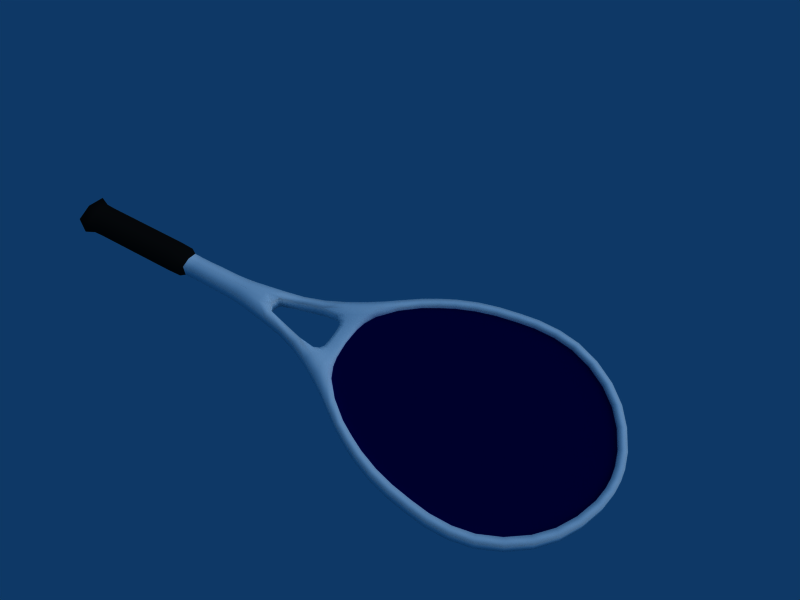 # Source: requeteTOON.blend  (saved by Blender 2.49.2; exported with 4.5.12 LTS)
import bpy
from mathutils import Matrix  # noqa: F401  (used for matrix-valued properties, if any)

bpy.ops.wm.read_factory_settings(use_empty=True)
scene = bpy.context.scene
scene.name = 'Scene'

# ---- collections
col_collection_1 = bpy.data.collections.new('Collection 1'); scene.collection.children.link(col_collection_1)

# ---- materials (node trees are filled in below, after node groups)
mat_rqt_corpo = bpy.data.materials.new('rqt_corpo')
mat_rqt_corpo.alpha_threshold = 0.0
mat_rqt_corpo.diffuse_color = (1.0, 1.0, 1.0, 1.0)
mat_rqt_corpo.roughness = 0.5
mat_rqt_corpo.specular_intensity = 1.0
mat_rqt_corpo.line_color = (0.0, 0.0, 0.0, 1.0)
mat_rqt_cabo = bpy.data.materials.new('rqt_cabo')
mat_rqt_cabo.alpha_threshold = 0.0
mat_rqt_cabo.diffuse_color = (0.0593, 0.0593, 0.0593, 1.0)
mat_rqt_cabo.roughness = 0.5
mat_rqt_cabo.specular_intensity = 0.0
mat_rqt_cabo.line_color = (0.0, 0.0, 0.0, 1.0)
mat_rqt_rede = bpy.data.materials.new('rqt_rede')
mat_rqt_rede.alpha_threshold = 0.0
mat_rqt_rede.preview_render_type = 'FLAT'
mat_rqt_rede.diffuse_color = (0.0, 0.01012, 0.2581, 1.0)
mat_rqt_rede.roughness = 0.5

# ---- material node trees

# ---- world
world_world = bpy.data.worlds.new('World'); scene.world = world_world
world_world.color = (0.05656, 0.2208, 0.4)
world_world.use_sun_shadow = False
world_world.sun_shadow_jitter_overblur = 0.0
world_world.cycles.sampling_method = 'MANUAL'
world_world.cycles.sample_map_resolution = 256

# ---- cameras
cam_camera = bpy.data.cameras.new('Camera')
cam_camera.passepartout_alpha = 0.2
cam_camera.clip_end = 100.0
cam_camera.lens = 35.0
cam_camera.ortho_scale = 7.314
cam_camera.show_passepartout = False
cam_camera.show_safe_areas = True
cam_camera.dof.focus_distance = 0.0
cam_camera.dof.aperture_fstop = 128.0

# ---- lights
light_spot_001 = bpy.data.lights.new('Spot.001', 'SUN')
light_spot_001.transmission_factor = 0.0
light_spot_001.cutoff_distance = 30.0
light_spot_001.angle = 1.571
light_spot_001.energy = 1.0
light_spot_001.shadow_buffer_clip_start = 1.001
light_spot_001.shadow_soft_size = 1.0
light_spot_001.shadow_cascade_max_distance = 1000.0
light_spot_001.cycles.use_multiple_importance_sampling = False

# ---- meshes
me_cube_001 = bpy.data.meshes.new('Cube.001')
me_cube_001.from_pydata([(-0.3742, -3.973, -0.259), (0.3742, -3.973, -0.259), (-0.3869, -3.559, -0.2596), (0.3869, -3.559, -0.2596), (-3.096e-07, -3.553, -0.3585), (-3.447e-07, -3.972, -0.3713), (-0.3742, -3.973, 0.259), (0.3742, -3.973, 0.259), (-0.3869, -3.559, 0.2596), (0.3869, -3.559, 0.2596), (-3.077e-07, -3.553, 0.3585), (-3.438e-07, -3.972, 0.3713), (-3.837e-07, -4.429, -0.3761), (-3.837e-07, -4.429, 0.3761), (-0.3783, -4.429, -0.2609), (0.3783, -4.429, -0.2609), (-0.3783, -4.429, 0.2609), (0.3783, -4.429, 0.2609), (-4.198e-07, -4.841, -0.3761), (-0.3928, -4.841, -0.2609), (0.3928, -4.841, -0.2609), (-0.3928, -4.841, 0.2609), (0.3928, -4.841, 0.2609), (-4.198e-07, -4.841, 0.3761), (-4.528e-07, -5.219, -0.3761), (-4.528e-07, -5.219, 0.3761), (-0.3986, -5.219, -0.2609), (0.3986, -5.219, -0.2609), (-0.3986, -5.219, 0.2609), (0.3986, -5.219, 0.2609), (-0.4034, -5.616, -0.2608), (0.4034, -5.616, -0.2608), (-4.877e-07, -5.618, -0.3756), (-0.4034, -5.616, 0.2608), (0.4034, -5.616, 0.2608), (-4.877e-07, -5.618, 0.3756), (-5.276e-07, -6.075, 0.378), (-5.276e-07, -6.075, -0.378), (-0.4291, -6.025, 0.2602), (0.4291, -6.025, 0.2602), (-0.4291, -6.025, -0.2602), (0.4291, -6.025, -0.2602), (-0.137, -6.523, -0.3755), (0.137, -6.523, -0.3755), (-0.4863, -6.498, -0.2599), (0.4863, -6.498, -0.2599), (-0.4863, -6.498, 0.2599), (0.4863, -6.498, 0.2599), (-0.137, -6.523, 0.3755), (0.137, -6.523, 0.3755), (-0.2243, -7.095, -0.3711), (0.2243, -7.095, -0.3711), (-0.2243, -7.095, 0.3711), (0.2243, -7.095, 0.3711), (-0.5852, -7.082, 0.2593), (0.5852, -7.082, 0.2593), (-0.5852, -7.082, -0.2593), (0.5852, -7.082, -0.2593), (-0.313, -7.694, -0.29), (0.313, -7.694, -0.29), (-0.6997, -7.719, -0.2557), (0.6997, -7.719, -0.2557), (-0.313, -7.694, 0.29), (0.313, -7.694, 0.29), (-0.6997, -7.719, 0.2557), (0.6997, -7.719, 0.2557), (-0.5298, -8.499, -0.2554), (0.5298, -8.499, -0.2554), (-0.5298, -8.499, 0.2554), (0.5298, -8.499, 0.2554), (-0.8592, -8.489, -0.2549), (0.8592, -8.489, -0.2549), (-0.8592, -8.489, 0.2549), (0.8592, -8.489, 0.2549), (-0.7796, -9.387, -0.2866), (0.7796, -9.387, -0.2866), (-1.123, -9.263, -0.2559), (1.123, -9.263, -0.2559), (-0.7796, -9.387, 0.2866), (0.7796, -9.387, 0.2866), (-1.123, -9.263, 0.256), (1.123, -9.263, 0.256), (-1.167, -10.17, -0.3625), (1.167, -10.17, -0.3625), (-1.167, -10.17, 0.3625), (1.167, -10.17, 0.3625), (-1.503, -10.05, -0.2596), (1.503, -10.05, -0.2596), (-1.503, -10.05, 0.2596), (1.503, -10.05, 0.2596), (-1.531, -10.8, -0.3666), (1.531, -10.8, -0.3666), (-1.894, -10.71, -0.2602), (1.894, -10.71, -0.2602), (-1.531, -10.8, 0.3666), (1.531, -10.8, 0.3666), (-1.894, -10.71, 0.2602), (1.894, -10.71, 0.2602), (-1.87, -11.32, -0.3625), (1.87, -11.32, -0.3625), (-1.87, -11.32, 0.3625), (1.87, -11.32, 0.3625), (-2.262, -11.27, -0.2596), (2.262, -11.27, -0.2596), (-2.262, -11.27, 0.2596), (2.262, -11.27, 0.2596), (-2.264, -11.89, -0.2866), (2.264, -11.89, -0.2866), (-2.669, -11.82, -0.2559), (2.669, -11.82, -0.2559), (-2.264, -11.89, 0.2866), (2.264, -11.89, 0.2866), (-2.669, -11.82, 0.256), (2.669, -11.82, 0.256), (-2.826, -12.59, -0.2552), (2.826, -12.59, -0.2552), (-2.826, -12.59, 0.2552), (2.826, -12.59, 0.2552), (-3.13, -12.46, -0.2549), (3.13, -12.46, -0.2549), (-3.13, -12.46, 0.2549), (3.13, -12.46, 0.2549), (-3.166, -13.16, -0.2548), (3.166, -13.16, -0.2548), (-3.477, -13.05, -0.2548), (3.477, -13.05, -0.2548), (-3.166, -13.16, 0.2548), (3.166, -13.16, 0.2548), (-3.477, -13.05, 0.2548), (3.477, -13.05, 0.2548), (-3.473, -13.74, -0.2548), (3.473, -13.74, -0.2548), (-3.473, -13.74, 0.2548), (3.473, -13.74, 0.2548), (-3.788, -13.65, -0.2548), (3.788, -13.65, -0.2548), (-3.788, -13.65, 0.2548), (3.788, -13.65, 0.2548), (-3.772, -14.49, -0.2548), (3.772, -14.49, -0.2548), (-4.095, -14.43, -0.2548), (4.095, -14.43, -0.2548), (-3.772, -14.49, 0.2548), (3.772, -14.49, 0.2548), (-4.095, -14.43, 0.2548), (4.095, -14.43, 0.2548), (-3.982, -15.25, -0.2548), (3.982, -15.25, -0.2548), (-3.982, -15.25, 0.2548), (3.982, -15.25, 0.2548), (-4.309, -15.23, -0.2548), (4.309, -15.23, -0.2548), (-4.309, -15.23, 0.2548), (4.309, -15.23, 0.2548), (-4.127, -16.07, -0.2548), (4.127, -16.07, -0.2548), (-4.454, -16.08, -0.2548), (4.454, -16.08, -0.2548), (-4.127, -16.07, 0.2548), (4.127, -16.07, 0.2548), (-4.454, -16.08, 0.2548), (4.454, -16.08, 0.2548), (-4.218, -16.79, -0.2548), (4.218, -16.79, -0.2548), (-4.218, -16.79, 0.2548), (4.218, -16.79, 0.2548), (-4.544, -16.81, -0.2548), (4.544, -16.81, -0.2548), (-4.544, -16.81, 0.2548), (4.544, -16.81, 0.2548), (-4.206, -17.6, -0.2548), (4.206, -17.6, -0.2548), (-4.524, -17.67, -0.2548), (4.524, -17.67, -0.2548), (-4.206, -17.6, 0.2548), (4.206, -17.6, 0.2548), (-4.524, -17.67, 0.2548), (4.524, -17.67, 0.2548), (-4.055, -18.39, -0.2548), (4.055, -18.39, -0.2548), (-4.055, -18.39, 0.2548), (4.055, -18.39, 0.2548), (-4.355, -18.52, -0.2548), (4.355, -18.52, -0.2548), (-4.355, -18.52, 0.2548), (4.355, -18.52, 0.2548), (-3.699, -19.21, -0.2548), (3.699, -19.21, -0.2548), (-3.964, -19.4, -0.2548), (3.964, -19.4, -0.2548), (-3.699, -19.21, 0.2548), (3.699, -19.21, 0.2548), (-3.964, -19.4, 0.2548), (3.964, -19.4, 0.2548), (-3.179, -19.96, 0.2548), (3.179, -19.96, 0.2548), (-3.179, -19.96, -0.2548), (3.179, -19.96, -0.2548), (-3.401, -20.2, -0.2548), (3.401, -20.2, -0.2548), (-3.401, -20.2, 0.2548), (3.401, -20.2, 0.2548), (-2.568, -20.55, -0.2548), (2.568, -20.55, -0.2548), (-2.736, -20.83, -0.2548), (2.736, -20.83, -0.2548), (-2.568, -20.55, 0.2548), (2.568, -20.55, 0.2548), (-2.736, -20.83, 0.2548), (2.736, -20.83, 0.2548), (-1.861, -21.0, -0.2548), (1.861, -21.0, -0.2548), (-1.861, -21.0, 0.2548), (1.861, -21.0, 0.2548), (-1.975, -21.3, -0.2548), (1.975, -21.3, -0.2548), (-1.975, -21.3, 0.2548), (1.975, -21.3, 0.2548), (-1.057, -21.33, -0.2548), (1.057, -21.33, -0.2548), (-1.115, -21.65, -0.2548), (1.115, -21.65, -0.2548), (-1.057, -21.33, 0.2548), (1.057, -21.33, 0.2548), (-1.115, -21.65, 0.2548), (1.115, -21.65, 0.2548), (-0.4548, -21.46, 0.2548), (0.4548, -21.46, 0.2548), (-0.4548, -21.46, -0.2548), (0.4548, -21.46, -0.2548), (-0.471, -21.79, -0.2548), (0.471, -21.79, -0.2548), (-0.471, -21.79, 0.2548), (0.471, -21.79, 0.2548), (-1.876e-06, -21.49, -0.2548), (-1.904e-06, -21.82, -0.2548), (-1.876e-06, -21.49, 0.2548), (-1.904e-06, -21.82, 0.2548), (-1.569, -11.29, -0.2009), (1.569, -11.29, -0.2009), (-1.569, -11.29, 0.2009), (1.569, -11.29, 0.2009), (-1.387, -11.03, 0.2932), (1.387, -11.03, 0.2932), (-1.387, -11.03, -0.2932), (1.387, -11.03, -0.2932), (-1.194, -10.72, -0.2977), (1.194, -10.72, -0.2977), (-1.194, -10.72, 0.2977), (1.194, -10.72, 0.2977), (-0.9915, -10.36, 0.2932), (0.9915, -10.36, 0.2932), (-0.9915, -10.36, -0.2932), (0.9915, -10.36, -0.2932), (-0.8252, -10.01, -0.2009), (0.8252, -10.01, -0.2009), (-0.8252, -10.01, 0.2009), (0.8252, -10.01, 0.2009), (-0.7012, -10.22, -0.1459), (0.7012, -10.22, -0.1459), (-0.7012, -10.22, 0.1459), (0.7012, -10.22, 0.1459), (-0.7821, -10.44, 0.2136), (0.7821, -10.44, 0.2136), (-0.7821, -10.44, -0.2136), (0.7821, -10.44, -0.2136), (-0.8887, -10.68, -0.217), (0.8887, -10.68, -0.217), (-0.8887, -10.68, 0.217), (0.8887, -10.68, 0.217), (-0.9944, -10.89, 0.2136), (0.9944, -10.89, 0.2136), (-0.9944, -10.89, -0.2136), (0.9944, -10.89, -0.2136), (-1.095, -11.07, -0.1459), (1.095, -11.07, -0.1459), (-1.095, -11.07, 0.1459), (1.095, -11.07, 0.1459), (-0.7231, -10.98, -0.1118), (0.7231, -10.98, -0.1118), (-0.7231, -10.98, 0.1118), (0.7231, -10.98, 0.1118), (-0.6701, -10.84, 0.1636), (0.6701, -10.84, 0.1636), (-0.6701, -10.84, -0.1636), (0.6701, -10.84, -0.1636), (-0.6169, -10.67, -0.1662), (0.6169, -10.67, -0.1662), (-0.6169, -10.67, 0.1662), (0.6169, -10.67, 0.1662), (-0.5665, -10.48, 0.1636), (0.5665, -10.48, 0.1636), (-0.5665, -10.48, -0.1636), (0.5665, -10.48, -0.1636), (-0.5333, -10.3, -0.1118), (0.5333, -10.3, -0.1118), (-0.5333, -10.3, 0.1118), (0.5333, -10.3, 0.1118), (-0.3008, -10.32, -0.09975), (0.3008, -10.32, -0.09975), (-0.3008, -10.32, 0.09975), (0.3008, -10.32, 0.09975), (-0.2992, -10.48, 0.1461), (0.2992, -10.48, 0.1461), (-0.2992, -10.48, -0.1461), (0.2992, -10.48, -0.1461), (-0.3077, -10.65, -0.1484), (0.3077, -10.65, -0.1484), (-0.3077, -10.65, 0.1484), (0.3077, -10.65, 0.1484), (-0.3215, -10.81, 0.1461), (0.3215, -10.81, 0.1461), (-0.3215, -10.81, -0.1461), (0.3215, -10.81, -0.1461), (-0.3386, -10.95, -0.09975), (0.3386, -10.95, -0.09975), (-0.3386, -10.95, 0.09975), (0.3386, -10.95, 0.09975), (-9.517e-07, -10.93, 0.09807), (-9.517e-07, -10.93, -0.09807), (-9.402e-07, -10.79, 0.1437), (-9.402e-07, -10.79, -0.1437), (-9.271e-07, -10.64, -0.1459), (-9.271e-07, -10.64, 0.1459), (-9.125e-07, -10.48, 0.1437), (-9.125e-07, -10.48, -0.1437), (-8.993e-07, -10.33, -0.09807), (-8.993e-07, -10.33, 0.09807), (-6.594e-07, -7.582, -0.2592), (-6.594e-07, -7.582, 0.2592), (-6.224e-07, -7.158, 0.3761), (-6.224e-07, -7.158, -0.3761), (-5.73e-07, -6.594, -0.3816), (-5.73e-07, -6.594, 0.3816), (-5.495e-07, -6.324, 0.382), (-5.495e-07, -6.324, -0.382), (0.492, -3.36, -0.3285), (0.492, -3.36, 0.3285), (-0.492, -3.36, -0.3285), (-0.492, -3.36, 0.3285), (-2.932e-07, -3.353, 0.4507), (-2.95e-07, -3.353, -0.4507), (-0.5102, -2.787, -0.3406), (-2.449e-07, -2.78, -0.4673), (0.5102, -2.787, -0.3406), (-0.5102, -2.787, 0.3406), (-2.43e-07, -2.78, 0.4673), (0.5102, -2.787, 0.3406), (0.5103, -2.131, 0.3407), (0.5103, -2.131, -0.3407), (-0.5103, -2.131, 0.3407), (-0.5103, -2.131, -0.3407), (-1.857e-07, -2.124, 0.4674), (-1.857e-07, -2.124, -0.4674), (-0.5103, -1.454, -0.3407), (-1.265e-07, -1.447, -0.4674), (0.5103, -1.454, -0.3407), (-1.265e-07, -1.447, 0.4674), (-0.5103, -1.454, 0.3407), (0.5103, -1.454, 0.3407), (0.5103, -0.7566, -0.3407), (0.5103, -0.7566, 0.3407), (-0.5103, -0.7566, -0.3407), (-0.5103, -0.7566, 0.3407), (-6.552e-08, -0.7495, 0.4674), (-6.552e-08, -0.7495, -0.4674), (-0.5103, -0.007063, -0.3407), (0.0, 0.0, -0.4674), (0.5103, -0.007063, -0.3407), (-0.5103, -0.007063, 0.3407), (0.0, 0.0, 0.4674), (0.5103, -0.007063, 0.3407), (0.5103, 0.7467, -0.3407), (0.5103, 0.7467, 0.3407), (-0.5103, 0.7467, -0.3407), (-0.5103, 0.7467, 0.3407), (6.59e-08, 0.7538, 0.4674), (6.59e-08, 0.7538, -0.4674), (-0.5228, 1.123, -0.3506), (9.865e-08, 1.13, -0.4884), (0.5228, 1.123, -0.3506), (-0.5228, 1.123, 0.3506), (9.679e-08, 1.13, 0.4884), (0.5228, 1.123, 0.3506), (0.6792, 1.515, -0.3957), (0.6792, 1.515, 0.3957), (-0.6792, 1.515, -0.3957), (-0.6792, 1.515, 0.3957), (1.382e-07, 1.586, 0.5211), (1.403e-07, 1.586, -0.5211)], [], [(0, 2, 4, 5), (4, 3, 1, 5), (6, 11, 10, 8), (10, 11, 7, 9), (0, 6, 8, 2), (9, 7, 1, 3), (6, 0, 14, 16), (15, 1, 7, 17), (11, 6, 16, 13), (17, 7, 11, 13), (0, 5, 12, 14), (12, 5, 1, 15), (14, 12, 18, 19), (18, 12, 15, 20), (13, 16, 21, 23), (22, 17, 13, 23), (16, 14, 19, 21), (20, 15, 17, 22), (21, 19, 26, 28), (27, 20, 22, 29), (23, 21, 28, 25), (29, 22, 23, 25), (19, 18, 24, 26), (24, 18, 20, 27), (26, 24, 32, 30), (32, 24, 27, 31), (25, 28, 33, 35), (34, 29, 25, 35), (28, 26, 30, 33), (31, 27, 29, 34), (33, 30, 40, 38), (41, 31, 34, 39), (35, 33, 38, 36), (39, 34, 35, 36), (30, 32, 37, 40), (37, 32, 31, 41), (40, 37, 42, 44), (43, 37, 41, 45), (36, 38, 46, 48), (47, 39, 36, 49), (38, 40, 44, 46), (45, 41, 39, 47), (46, 44, 56, 54), (57, 45, 47, 55), (48, 46, 54, 52), (55, 47, 49, 53), (44, 42, 50, 56), (51, 43, 45, 57), (56, 50, 58, 60), (59, 51, 57, 61), (52, 54, 64, 62), (65, 55, 53, 63), (54, 56, 60, 64), (61, 57, 55, 65), (58, 62, 68, 66), (69, 63, 59, 67), (64, 60, 70, 72), (71, 61, 65, 73), (62, 64, 72, 68), (73, 65, 63, 69), (60, 58, 66, 70), (67, 59, 61, 71), (70, 66, 74, 76), (75, 67, 71, 77), (68, 72, 80, 78), (81, 73, 69, 79), (72, 70, 76, 80), (77, 71, 73, 81), (66, 68, 78, 74), (79, 69, 67, 75), (80, 76, 86, 88), (87, 77, 81, 89), (78, 80, 88, 84), (89, 81, 79, 85), (76, 74, 82, 86), (83, 75, 77, 87), (86, 82, 90, 92), (91, 83, 87, 93), (84, 88, 96, 94), (97, 89, 85, 95), (88, 86, 92, 96), (93, 87, 89, 97), (96, 92, 102, 104), (103, 93, 97, 105), (94, 96, 104, 100), (105, 97, 95, 101), (92, 90, 98, 102), (99, 91, 93, 103), (102, 98, 106, 108), (107, 99, 103, 109), (100, 104, 112, 110), (113, 105, 101, 111), (104, 102, 108, 112), (109, 103, 105, 113), (106, 110, 116, 114), (117, 111, 107, 115), (112, 108, 118, 120), (119, 109, 113, 121), (110, 112, 120, 116), (121, 113, 111, 117), (108, 106, 114, 118), (115, 107, 109, 119), (118, 114, 122, 124), (123, 115, 119, 125), (116, 120, 128, 126), (129, 121, 117, 127), (120, 118, 124, 128), (125, 119, 121, 129), (114, 116, 126, 122), (127, 117, 115, 123), (122, 126, 132, 130), (133, 127, 123, 131), (128, 124, 134, 136), (135, 125, 129, 137), (126, 128, 136, 132), (137, 129, 127, 133), (124, 122, 130, 134), (131, 123, 125, 135), (134, 130, 138, 140), (139, 131, 135, 141), (132, 136, 144, 142), (145, 137, 133, 143), (136, 134, 140, 144), (141, 135, 137, 145), (130, 132, 142, 138), (143, 133, 131, 139), (138, 142, 148, 146), (149, 143, 139, 147), (144, 140, 150, 152), (151, 141, 145, 153), (142, 144, 152, 148), (153, 145, 143, 149), (140, 138, 146, 150), (147, 139, 141, 151), (150, 146, 154, 156), (155, 147, 151, 157), (148, 152, 160, 158), (161, 153, 149, 159), (152, 150, 156, 160), (157, 151, 153, 161), (146, 148, 158, 154), (159, 149, 147, 155), (154, 158, 164, 162), (165, 159, 155, 163), (160, 156, 166, 168), (167, 157, 161, 169), (158, 160, 168, 164), (169, 161, 159, 165), (156, 154, 162, 166), (163, 155, 157, 167), (166, 162, 170, 172), (171, 163, 167, 173), (164, 168, 176, 174), (177, 169, 165, 175), (168, 166, 172, 176), (173, 167, 169, 177), (162, 164, 174, 170), (175, 165, 163, 171), (170, 174, 180, 178), (181, 175, 171, 179), (176, 172, 182, 184), (183, 173, 177, 185), (174, 176, 184, 180), (185, 177, 175, 181), (172, 170, 178, 182), (179, 171, 173, 183), (182, 178, 186, 188), (187, 179, 183, 189), (180, 184, 192, 190), (193, 185, 181, 191), (184, 182, 188, 192), (189, 183, 185, 193), (178, 180, 190, 186), (191, 181, 179, 187), (186, 190, 194, 196), (195, 191, 187, 197), (192, 188, 198, 200), (199, 189, 193, 201), (190, 192, 200, 194), (201, 193, 191, 195), (188, 186, 196, 198), (197, 187, 189, 199), (198, 196, 202, 204), (203, 197, 199, 205), (194, 200, 208, 206), (209, 201, 195, 207), (200, 198, 204, 208), (205, 199, 201, 209), (196, 194, 206, 202), (207, 195, 197, 203), (202, 206, 212, 210), (213, 207, 203, 211), (208, 204, 214, 216), (215, 205, 209, 217), (206, 208, 216, 212), (217, 209, 207, 213), (204, 202, 210, 214), (211, 203, 205, 215), (214, 210, 218, 220), (219, 211, 215, 221), (212, 216, 224, 222), (225, 217, 213, 223), (216, 214, 220, 224), (221, 215, 217, 225), (210, 212, 222, 218), (223, 213, 211, 219), (218, 222, 226, 228), (227, 223, 219, 229), (224, 220, 230, 232), (231, 221, 225, 233), (222, 224, 232, 226), (233, 225, 223, 227), (220, 218, 228, 230), (229, 219, 221, 231), (230, 228, 234, 235), (234, 229, 231, 235), (226, 232, 237, 236), (237, 233, 227, 236), (232, 230, 235, 237), (235, 231, 233, 237), (228, 226, 236, 234), (236, 227, 229, 234), (110, 106, 238, 240), (239, 107, 111, 241), (100, 110, 240, 242), (241, 111, 101, 243), (106, 98, 244, 238), (245, 99, 107, 239), (98, 90, 246, 244), (247, 91, 99, 245), (94, 100, 242, 248), (243, 101, 95, 249), (84, 94, 248, 250), (249, 95, 85, 251), (90, 82, 252, 246), (253, 83, 91, 247), (82, 74, 254, 252), (255, 75, 83, 253), (78, 84, 250, 256), (251, 85, 79, 257), (74, 78, 256, 254), (257, 79, 75, 255), (254, 256, 260, 258), (261, 257, 255, 259), (256, 250, 262, 260), (263, 251, 257, 261), (252, 254, 258, 264), (259, 255, 253, 265), (246, 252, 264, 266), (265, 253, 247, 267), (250, 248, 268, 262), (269, 249, 251, 263), (248, 242, 270, 268), (271, 243, 249, 269), (244, 246, 266, 272), (267, 247, 245, 273), (238, 244, 272, 274), (273, 245, 239, 275), (242, 240, 276, 270), (277, 241, 243, 271), (240, 238, 274, 276), (275, 239, 241, 277), (276, 274, 278, 280), (279, 275, 277, 281), (270, 276, 280, 282), (281, 277, 271, 283), (274, 272, 284, 278), (285, 273, 275, 279), (272, 266, 286, 284), (287, 267, 273, 285), (268, 270, 282, 288), (283, 271, 269, 289), (262, 268, 288, 290), (289, 269, 263, 291), (266, 264, 292, 286), (293, 265, 267, 287), (264, 258, 294, 292), (295, 259, 265, 293), (260, 262, 290, 296), (291, 263, 261, 297), (258, 260, 296, 294), (297, 261, 259, 295), (294, 296, 300, 298), (301, 297, 295, 299), (296, 290, 302, 300), (303, 291, 297, 301), (292, 294, 298, 304), (299, 295, 293, 305), (286, 292, 304, 306), (305, 293, 287, 307), (290, 288, 308, 302), (309, 289, 291, 303), (288, 282, 310, 308), (311, 283, 289, 309), (284, 286, 306, 312), (307, 287, 285, 313), (278, 284, 312, 314), (313, 285, 279, 315), (282, 280, 316, 310), (317, 281, 283, 311), (280, 278, 314, 316), (315, 279, 281, 317), (316, 314, 319, 318), (319, 315, 317, 318), (310, 316, 318, 320), (318, 317, 311, 320), (314, 312, 321, 319), (321, 313, 315, 319), (312, 306, 322, 321), (322, 307, 313, 321), (308, 310, 320, 323), (320, 311, 309, 323), (302, 308, 323, 324), (323, 309, 303, 324), (306, 304, 325, 322), (325, 305, 307, 322), (304, 298, 326, 325), (326, 299, 305, 325), (300, 302, 324, 327), (324, 303, 301, 327), (298, 300, 327, 326), (327, 301, 299, 326), (62, 58, 328, 329), (328, 59, 63, 329), (52, 62, 329, 330), (329, 63, 53, 330), (58, 50, 331, 328), (331, 51, 59, 328), (50, 42, 332, 331), (332, 43, 51, 331), (48, 52, 330, 333), (330, 53, 49, 333), (36, 48, 333, 334), (333, 49, 36, 334), (42, 37, 335, 332), (335, 37, 43, 332), (9, 3, 336, 337), (2, 8, 339, 338), (10, 9, 337, 340), (8, 10, 340, 339), (3, 4, 341, 336), (4, 2, 338, 341), (341, 338, 342, 343), (336, 341, 343, 344), (339, 340, 346, 345), (340, 337, 347, 346), (338, 339, 345, 342), (337, 336, 344, 347), (347, 344, 349, 348), (342, 345, 350, 351), (346, 347, 348, 352), (345, 346, 352, 350), (344, 343, 353, 349), (343, 342, 351, 353), (353, 351, 354, 355), (349, 353, 355, 356), (350, 352, 357, 358), (352, 348, 359, 357), (351, 350, 358, 354), (348, 349, 356, 359), (359, 356, 360, 361), (354, 358, 363, 362), (357, 359, 361, 364), (358, 357, 364, 363), (356, 355, 365, 360), (355, 354, 362, 365), (365, 362, 366, 367), (360, 365, 367, 368), (363, 364, 370, 369), (364, 361, 371, 370), (362, 363, 369, 366), (361, 360, 368, 371), (371, 368, 372, 373), (366, 369, 375, 374), (370, 371, 373, 376), (369, 370, 376, 375), (368, 367, 377, 372), (367, 366, 374, 377), (377, 374, 378, 379), (372, 377, 379, 380), (375, 376, 382, 381), (376, 373, 383, 382), (374, 375, 381, 378), (373, 372, 380, 383), (383, 380, 384, 385), (378, 381, 387, 386), (382, 383, 385, 388), (381, 382, 388, 387), (380, 379, 389, 384), (379, 378, 386, 389), (388, 385, 384, 389), (386, 387, 388, 389)])
me_cube_001.polygons.foreach_set('use_smooth', [True] * 392)
me_cube_001.polygons.foreach_set('material_index', [0, 0, 0, 0, 0, 0, 0, 0, 0, 0, 0, 0, 0, 0, 0, 0, 0, 0, 0, 0, 0, 0, 0, 0, 0, 0, 0, 0, 0, 0, 0, 0, 0, 0, 0, 0, 0, 0, 0, 0, 0, 0, 0, 0, 0, 0, 0, 0, 0, 0, 0, 0, 0, 0, 0, 0, 0, 0, 0, 0, 0, 0, 0, 0, 0, 0, 0, 0, 0, 0, 0, 0, 0, 0, 0, 0, 0, 0, 0, 0, 0, 0, 0, 0, 0, 0, 0, 0, 0, 0, 0, 0, 0, 0, 0, 0, 0, 0, 0, 0, 0, 0, 0, 0, 0, 0, 0, 0, 0, 0, 0, 0, 0, 0, 0, 0, 0, 0, 0, 0, 0, 0, 0, 0, 0, 0, 0, 0, 0, 0, 0, 0, 0, 0, 0, 0, 0, 0, 0, 0, 0, 0, 0, 0, 0, 0, 0, 0, 0, 0, 0, 0, 0, 0, 0, 0, 0, 0, 0, 0, 0, 0, 0, 0, 0, 0, 0, 0, 0, 0, 0, 0, 0, 0, 0, 0, 0, 0, 0, 0, 0, 0, 0, 0, 0, 0, 0, 0, 0, 0, 0, 0, 0, 0, 0, 0, 0, 0, 0, 0, 0, 0, 0, 0, 0, 0, 0, 0, 0, 0, 0, 0, 0, 0, 0, 0, 0, 0, 0, 0, 0, 0, 0, 0, 0, 0, 0, 0, 0, 0, 0, 0, 0, 0, 0, 0, 0, 0, 0, 0, 0, 0, 0, 0, 0, 0, 0, 0, 0, 0, 0, 0, 0, 0, 0, 0, 0, 0, 0, 0, 0, 0, 0, 0, 0, 0, 0, 0, 0, 0, 0, 0, 0, 0, 0, 0, 0, 0, 0, 0, 0, 0, 0, 0, 0, 0, 0, 0, 0, 0, 0, 0, 0, 0, 0, 0, 0, 0, 0, 0, 0, 0, 0, 0, 0, 0, 0, 0, 0, 0, 0, 0, 0, 0, 0, 0, 0, 0, 0, 0, 0, 0, 0, 0, 0, 0, 0, 0, 0, 0, 0, 0, 0, 0, 0, 0, 1, 1, 1, 1, 1, 1, 1, 1, 1, 1, 1, 1, 1, 1, 1, 1, 1, 1, 1, 1, 1, 1, 1, 1, 1, 1, 1, 1, 1, 1, 1, 1, 1, 1, 1, 1, 1, 1, 1, 1, 1, 1, 1, 1, 1, 1, 1, 1, 1, 1, 1, 1, 1, 1, 1, 1])
me_cube_001.materials.append(mat_rqt_corpo)
me_cube_001.materials.append(mat_rqt_cabo)
me_cube_001.use_remesh_preserve_volume = False
me_cube_001.use_remesh_preserve_attributes = False
me_cube_001.use_mirror_vertex_groups = False
me_cube_001.update()
me_plane_001 = bpy.data.meshes.new('Plane.001')
me_plane_001.from_pydata([(-0.01892, -16.11, 0.07408), (0.002766, -21.76, 0.07408), (4.315, -16.09, 0.07408), (-0.04061, -10.45, 0.07408), (-4.353, -16.12, 0.07408), (2.371, -11.45, 0.07408), (2.855, -20.67, 0.07408), (-2.858, -20.7, 0.07408), (-2.298, -11.34, 0.07408), (-0.008077, -18.93, 0.07408), (4.363, -18.21, 0.07408), (-4.384, -18.24, 0.07408), (-0.02976, -13.28, 0.07408), (3.801, -14.15, 0.07408), (-3.781, -14.11, 0.07408)], [], [(4, 0, 9, 11), (11, 9, 1, 7), (0, 2, 10, 9), (9, 10, 6, 1), (2, 0, 12, 13), (13, 12, 3, 5), (0, 4, 14, 12), (12, 14, 8, 3)])
_uv = me_plane_001.uv_layers.new(name='UVTex')
_uv.uv.foreach_set('vector', [-0.03355, 0.4894, 0.5049, 0.4993, 0.4984, 0.8505, -0.0433, 0.7526, -0.0433, 0.7526, 0.4984, 0.8505, 0.4919, 1.202, 0.1395, 1.062, 0.5049, 0.4993, 1.043, 0.5093, 1.043, 0.7727, 0.4984, 0.8505, 0.4984, 0.8505, 1.043, 0.7727, 0.8492, 1.075, 0.4919, 1.202, 1.043, 0.5093, 0.5049, 0.4993, 0.5114, 0.1482, 0.9848, 0.2666, 0.9848, 0.2666, 0.5114, 0.1482, 0.5179, -0.2029, 0.8147, -0.07223, 0.5049, 0.4993, -0.03355, 0.4894, 0.04317, 0.2411, 0.5114, 0.1482, 0.5114, 0.1482, 0.04317, 0.2411, 0.2351, -0.099, 0.5179, -0.2029])
me_plane_001.materials.append(mat_rqt_rede)
me_plane_001.use_remesh_preserve_volume = False
me_plane_001.use_remesh_preserve_attributes = False
me_plane_001.use_mirror_vertex_groups = False
me_plane_001.update()

# ---- objects
ob_lamp_001 = bpy.data.objects.new('Lamp.001', light_spot_001)
ob_cube = bpy.data.objects.new('Cube', me_cube_001)
ob_plane = bpy.data.objects.new('Plane', me_plane_001)
ob_camera = bpy.data.objects.new('Camera', cam_camera)

# ---- transforms, parenting, visibility, modifiers, constraints
ob_lamp_001.location = (6.638, -2.377, 15.11)
ob_lamp_001.rotation_euler = (0.4761, -0.4762, 1.33)
ob_lamp_001.lock_rotations_4d = False
ob_lamp_001.empty_display_type = 'ARROWS'
ob_lamp_001.color = (0.0, 0.0, 0.0, 0.0)
ob_lamp_001.lineart.crease_threshold = 0.0
ob_cube.location = (6.429e-08, 0.7368, -2.98e-08)
ob_cube.lock_rotations_4d = False
ob_cube.empty_display_type = 'ARROWS'
ob_cube.lineart.crease_threshold = 0.0
ob_plane.location = (6.429e-08, 0.7368, -2.98e-08)
ob_plane.lock_rotations_4d = False
ob_plane.empty_display_type = 'ARROWS'
ob_plane.lineart.crease_threshold = 0.0
ob_camera.location = (-12.6, -19.12, 24.96)
ob_camera.rotation_euler = (0.6093, -0.02271, -1.049)
ob_camera.lock_rotations_4d = False
ob_camera.empty_display_type = 'ARROWS'
ob_camera.color = (0.0, 0.0, 0.0, 0.0)
ob_camera.display_type = 'WIRE'
ob_camera.lineart.crease_threshold = 0.0

# ---- collection membership
col_collection_1.objects.link(ob_lamp_001)
col_collection_1.objects.link(ob_cube)
col_collection_1.objects.link(ob_plane)
col_collection_1.objects.link(ob_camera)

# ---- scene / render settings (as saved in the file)
scene.camera = ob_camera
scene.frame_start = 1; scene.frame_end = 250; scene.frame_set(2)
scene.render.engine = 'BLENDER_EEVEE_NEXT'
scene.render.image_settings.file_format = 'JPEG'
scene.render.image_settings.color_mode = 'RGB'
scene.render.image_settings.compression = 90
scene.render.resolution_x = 800
scene.render.resolution_y = 600
scene.render.pixel_aspect_x = 100.0
scene.render.pixel_aspect_y = 100.0
scene.render.fps = 25
scene.render.dither_intensity = 0.0
scene.render.use_compositing = False
scene.render.use_sequencer = False
scene.render.bake_margin = 2
scene.render.bake_bias = 0.0
scene.render.use_stamp_time = False
scene.render.use_stamp_date = False
scene.render.use_stamp_frame = False
scene.render.use_stamp_camera = False
scene.render.use_stamp_scene = False
scene.render.use_stamp_filename = False
scene.render.use_stamp_render_time = False
scene.render.stamp_font_size = 0
scene.cycles.use_denoising = False
scene.cycles.samples = 10
scene.cycles.sampling_pattern = 'TABULATED_SOBOL'
scene.cycles.light_sampling_threshold = 0.0
scene.cycles.use_adaptive_sampling = False
scene.cycles.use_light_tree = False
scene.cycles.blur_glossy = 0.0
scene.cycles.volume_bounces = 1
scene.cycles.pixel_filter_type = 'GAUSSIAN'
scene.cycles.sample_clamp_indirect = 0.0
scene.view_settings.view_transform = 'Raw'
bpy.context.view_layer.update()
